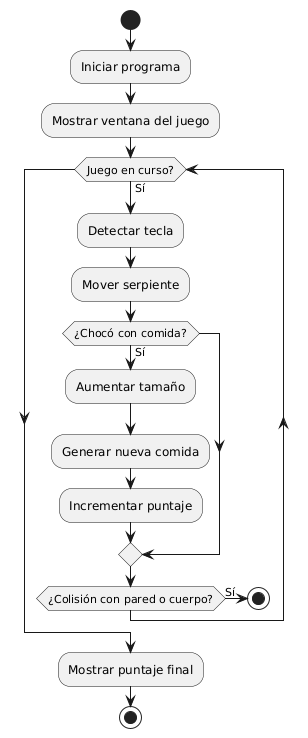

The diagram above was rendered by PlantUML. Its source (embedded in the PNG):
@startuml
start
:Iniciar programa;
:Mostrar ventana del juego;
while (Juego en curso?) is (Sí)
  :Detectar tecla;
  :Mover serpiente;
  if (¿Chocó con comida?) then (Sí)
    :Aumentar tamaño;
    :Generar nueva comida;
    :Incrementar puntaje;
  endif
  if (¿Colisión con pared o cuerpo?) then (Sí)
    stop
  endif
endwhile
:Mostrar puntaje final;
stop
@enduml